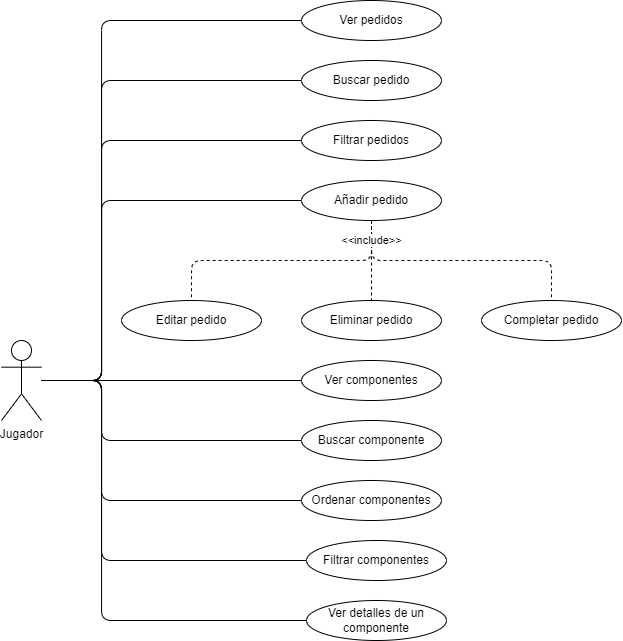

The diagram above was exported from draw.io. Its source (the exported page's mxGraphModel, read from the mxfile embedded in the PNG):
<mxGraphModel dx="609" dy="1654" grid="1" gridSize="10" guides="1" tooltips="1" connect="1" arrows="1" fold="1" page="1" pageScale="1" pageWidth="1169" pageHeight="827" background="#ffffff" math="0" shadow="1">
  <root>
    <mxCell id="0" />
    <mxCell id="1" parent="0" />
    <mxCell id="20" style="edgeStyle=orthogonalEdgeStyle;html=1;entryX=0;entryY=0.5;entryDx=0;entryDy=0;endArrow=none;endFill=0;" edge="1" parent="1" source="2" target="3">
      <mxGeometry relative="1" as="geometry">
        <Array as="points">
          <mxPoint x="240" y="360" />
          <mxPoint x="240" y="180" />
        </Array>
      </mxGeometry>
    </mxCell>
    <mxCell id="21" style="edgeStyle=orthogonalEdgeStyle;html=1;entryX=0;entryY=0.5;entryDx=0;entryDy=0;endArrow=none;endFill=0;" edge="1" parent="1" source="2" target="6">
      <mxGeometry relative="1" as="geometry">
        <Array as="points">
          <mxPoint x="240" y="360" />
          <mxPoint x="240" />
        </Array>
      </mxGeometry>
    </mxCell>
    <mxCell id="22" style="edgeStyle=orthogonalEdgeStyle;html=1;entryX=0;entryY=0.5;entryDx=0;entryDy=0;endArrow=none;endFill=0;" edge="1" parent="1" source="2" target="7">
      <mxGeometry relative="1" as="geometry">
        <Array as="points">
          <mxPoint x="240" y="360" />
          <mxPoint x="240" y="60" />
        </Array>
      </mxGeometry>
    </mxCell>
    <mxCell id="23" style="edgeStyle=orthogonalEdgeStyle;html=1;entryX=0;entryY=0.5;entryDx=0;entryDy=0;endArrow=none;endFill=0;" edge="1" parent="1" source="2" target="9">
      <mxGeometry relative="1" as="geometry">
        <Array as="points">
          <mxPoint x="240" y="360" />
          <mxPoint x="240" y="120" />
        </Array>
      </mxGeometry>
    </mxCell>
    <mxCell id="24" style="edgeStyle=orthogonalEdgeStyle;html=1;entryX=0;entryY=0.5;entryDx=0;entryDy=0;endArrow=none;endFill=0;" edge="1" parent="1" source="2" target="13">
      <mxGeometry relative="1" as="geometry">
        <Array as="points">
          <mxPoint x="240" y="360" />
          <mxPoint x="240" y="600" />
        </Array>
      </mxGeometry>
    </mxCell>
    <mxCell id="25" style="edgeStyle=orthogonalEdgeStyle;html=1;entryX=0;entryY=0.5;entryDx=0;entryDy=0;endArrow=none;endFill=0;" edge="1" parent="1" source="2" target="11">
      <mxGeometry relative="1" as="geometry">
        <Array as="points">
          <mxPoint x="240" y="360" />
          <mxPoint x="240" y="540" />
        </Array>
      </mxGeometry>
    </mxCell>
    <mxCell id="26" style="edgeStyle=orthogonalEdgeStyle;html=1;entryX=0;entryY=0.5;entryDx=0;entryDy=0;endArrow=none;endFill=0;" edge="1" parent="1" source="2" target="14">
      <mxGeometry relative="1" as="geometry">
        <Array as="points">
          <mxPoint x="240" y="360" />
          <mxPoint x="240" y="480" />
        </Array>
      </mxGeometry>
    </mxCell>
    <mxCell id="27" style="edgeStyle=orthogonalEdgeStyle;html=1;entryX=0;entryY=0.5;entryDx=0;entryDy=0;endArrow=none;endFill=0;" edge="1" parent="1" source="2" target="12">
      <mxGeometry relative="1" as="geometry">
        <Array as="points">
          <mxPoint x="240" y="360" />
          <mxPoint x="240" y="420" />
        </Array>
      </mxGeometry>
    </mxCell>
    <mxCell id="28" style="edgeStyle=orthogonalEdgeStyle;html=1;endArrow=none;endFill=0;" edge="1" parent="1" source="2" target="10">
      <mxGeometry relative="1" as="geometry" />
    </mxCell>
    <mxCell id="2" value="Jugador" style="shape=umlActor;verticalLabelPosition=bottom;verticalAlign=top;html=1;outlineConnect=0;" vertex="1" parent="1">
      <mxGeometry x="140" y="320" width="40" height="80" as="geometry" />
    </mxCell>
    <mxCell id="18" style="edgeStyle=orthogonalEdgeStyle;html=1;entryX=0.5;entryY=0;entryDx=0;entryDy=0;dashed=1;endArrow=none;endFill=0;" edge="1" parent="1" source="3" target="5">
      <mxGeometry relative="1" as="geometry" />
    </mxCell>
    <mxCell id="19" style="edgeStyle=orthogonalEdgeStyle;html=1;dashed=1;endArrow=none;endFill=0;entryX=0.5;entryY=0;entryDx=0;entryDy=0;exitX=0.5;exitY=1;exitDx=0;exitDy=0;" edge="1" parent="1" source="3" target="8">
      <mxGeometry relative="1" as="geometry">
        <Array as="points">
          <mxPoint x="510" y="240" />
          <mxPoint x="690" y="240" />
        </Array>
      </mxGeometry>
    </mxCell>
    <mxCell id="17" value="&amp;lt;&amp;lt;include&amp;gt;&amp;gt;" style="html=1;dashed=1;endArrow=none;endFill=0;edgeStyle=orthogonalEdgeStyle;exitX=0.5;exitY=1;exitDx=0;exitDy=0;" edge="1" parent="1" source="3" target="4">
      <mxGeometry x="-0.8462" relative="1" as="geometry">
        <mxPoint as="offset" />
      </mxGeometry>
    </mxCell>
    <mxCell id="3" value="Añadir pedido" style="ellipse;whiteSpace=wrap;html=1;" vertex="1" parent="1">
      <mxGeometry x="440" y="160" width="140" height="40" as="geometry" />
    </mxCell>
    <mxCell id="4" value="Editar pedido" style="ellipse;whiteSpace=wrap;html=1;" vertex="1" parent="1">
      <mxGeometry x="260" y="280" width="140" height="40" as="geometry" />
    </mxCell>
    <mxCell id="5" value="Eliminar pedido&lt;span style=&quot;color: rgba(0, 0, 0, 0); font-family: monospace; font-size: 0px; text-align: start;&quot;&gt;%3CmxGraphModel%3E%3Croot%3E%3CmxCell%20id%3D%220%22%2F%3E%3CmxCell%20id%3D%221%22%20parent%3D%220%22%2F%3E%3CmxCell%20id%3D%222%22%20value%3D%22Editar%20pedido%22%20style%3D%22ellipse%3BwhiteSpace%3Dwrap%3Bhtml%3D1%3B%22%20vertex%3D%221%22%20parent%3D%221%22%3E%3CmxGeometry%20x%3D%22460%22%20y%3D%22420%22%20width%3D%22140%22%20height%3D%2240%22%20as%3D%22geometry%22%2F%3E%3C%2FmxCell%3E%3C%2Froot%3E%3C%2FmxGraphModel%3E&lt;/span&gt;" style="ellipse;whiteSpace=wrap;html=1;" vertex="1" parent="1">
      <mxGeometry x="440" y="280" width="140" height="40" as="geometry" />
    </mxCell>
    <mxCell id="6" value="Ver pedidos" style="ellipse;whiteSpace=wrap;html=1;" vertex="1" parent="1">
      <mxGeometry x="440" y="-20" width="140" height="40" as="geometry" />
    </mxCell>
    <mxCell id="7" value="Buscar pedido" style="ellipse;whiteSpace=wrap;html=1;" vertex="1" parent="1">
      <mxGeometry x="440" y="40" width="140" height="40" as="geometry" />
    </mxCell>
    <mxCell id="8" value="Completar pedido" style="ellipse;whiteSpace=wrap;html=1;" vertex="1" parent="1">
      <mxGeometry x="620" y="280" width="140" height="40" as="geometry" />
    </mxCell>
    <mxCell id="9" value="Filtrar pedidos" style="ellipse;whiteSpace=wrap;html=1;" vertex="1" parent="1">
      <mxGeometry x="440" y="100" width="140" height="40" as="geometry" />
    </mxCell>
    <mxCell id="10" value="Ver componentes" style="ellipse;whiteSpace=wrap;html=1;" vertex="1" parent="1">
      <mxGeometry x="440" y="340" width="140" height="40" as="geometry" />
    </mxCell>
    <mxCell id="11" value="Filtrar componentes" style="ellipse;whiteSpace=wrap;html=1;" vertex="1" parent="1">
      <mxGeometry x="445" y="520" width="140" height="40" as="geometry" />
    </mxCell>
    <mxCell id="12" value="Buscar componente" style="ellipse;whiteSpace=wrap;html=1;" vertex="1" parent="1">
      <mxGeometry x="440" y="400" width="140" height="40" as="geometry" />
    </mxCell>
    <mxCell id="13" value="Ver detalles de un componente" style="ellipse;whiteSpace=wrap;html=1;" vertex="1" parent="1">
      <mxGeometry x="445" y="580" width="140" height="40" as="geometry" />
    </mxCell>
    <mxCell id="14" value="Ordenar componentes" style="ellipse;whiteSpace=wrap;html=1;" vertex="1" parent="1">
      <mxGeometry x="440" y="460" width="140" height="40" as="geometry" />
    </mxCell>
  </root>
</mxGraphModel>